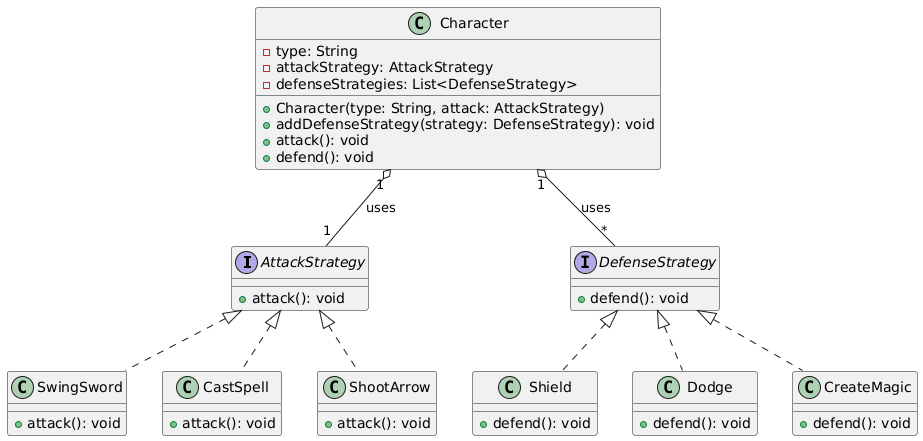

The diagram above was rendered by PlantUML. Its source (embedded in the PNG):
@startuml
interface AttackStrategy {
    + attack(): void
}

interface DefenseStrategy {
    + defend(): void
}

class SwingSword implements AttackStrategy {
    + attack(): void
}

class CastSpell implements AttackStrategy {
    + attack(): void
}

class ShootArrow implements AttackStrategy {
    + attack(): void
}

class Shield implements DefenseStrategy {
    + defend(): void
}

class Dodge implements DefenseStrategy {
    + defend(): void
}

class CreateMagic implements DefenseStrategy {
    + defend(): void
}

class Character {
    - type: String
    - attackStrategy: AttackStrategy
    - defenseStrategies: List<DefenseStrategy>
    + Character(type: String, attack: AttackStrategy)
    + addDefenseStrategy(strategy: DefenseStrategy): void
    + attack(): void
    + defend(): void
}

Character "1" o-- "1" AttackStrategy : uses
Character "1" o-- "*" DefenseStrategy : uses
@enduml